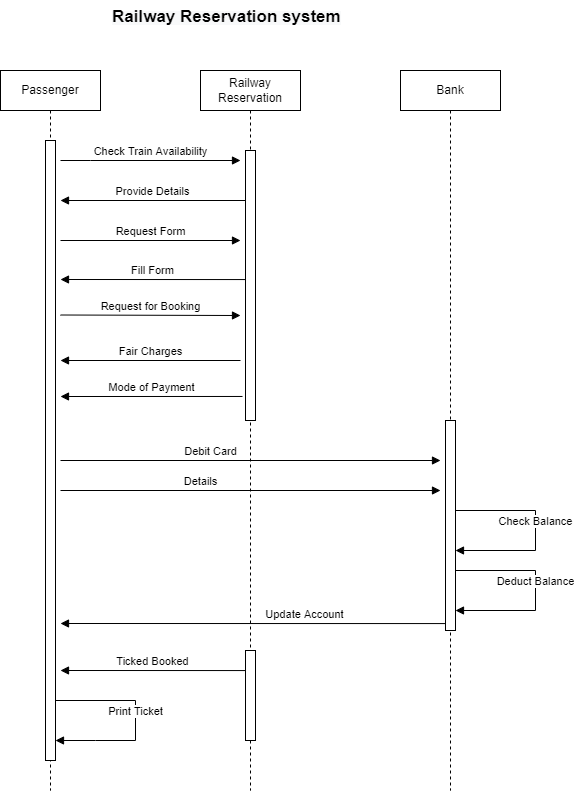

The diagram above was exported from draw.io. Its source (the exported page's mxGraphModel, read from the mxfile embedded in the PNG):
<mxGraphModel dx="868" dy="393" grid="1" gridSize="10" guides="1" tooltips="1" connect="1" arrows="1" fold="1" page="1" pageScale="1" pageWidth="850" pageHeight="1100" math="0" shadow="0">
  <root>
    <mxCell id="0" />
    <mxCell id="1" parent="0" />
    <mxCell id="gkhxuCk2JCNlxC9NMowV-1" value="Passenger" style="shape=umlLifeline;perimeter=lifelinePerimeter;whiteSpace=wrap;html=1;container=1;collapsible=0;recursiveResize=0;outlineConnect=0;" vertex="1" parent="1">
      <mxGeometry x="120" y="120" width="100" height="720" as="geometry" />
    </mxCell>
    <mxCell id="gkhxuCk2JCNlxC9NMowV-4" value="" style="html=1;points=[];perimeter=orthogonalPerimeter;" vertex="1" parent="gkhxuCk2JCNlxC9NMowV-1">
      <mxGeometry x="45" y="70" width="10" height="620" as="geometry" />
    </mxCell>
    <mxCell id="gkhxuCk2JCNlxC9NMowV-25" value="Print Ticket" style="html=1;verticalAlign=bottom;endArrow=block;rounded=0;" edge="1" parent="gkhxuCk2JCNlxC9NMowV-1">
      <mxGeometry width="80" relative="1" as="geometry">
        <mxPoint x="55" y="630" as="sourcePoint" />
        <mxPoint x="55" y="670" as="targetPoint" />
        <Array as="points">
          <mxPoint x="135" y="630" />
          <mxPoint x="135" y="670" />
          <mxPoint x="95" y="670" />
        </Array>
        <mxPoint as="offset" />
      </mxGeometry>
    </mxCell>
    <mxCell id="gkhxuCk2JCNlxC9NMowV-2" value="Railway Reservation" style="shape=umlLifeline;perimeter=lifelinePerimeter;whiteSpace=wrap;html=1;container=1;collapsible=0;recursiveResize=0;outlineConnect=0;" vertex="1" parent="1">
      <mxGeometry x="320" y="120" width="100" height="720" as="geometry" />
    </mxCell>
    <mxCell id="gkhxuCk2JCNlxC9NMowV-5" value="" style="html=1;points=[];perimeter=orthogonalPerimeter;" vertex="1" parent="gkhxuCk2JCNlxC9NMowV-2">
      <mxGeometry x="45" y="80" width="10" height="270" as="geometry" />
    </mxCell>
    <mxCell id="gkhxuCk2JCNlxC9NMowV-7" value="Provide Details" style="html=1;verticalAlign=bottom;endArrow=block;rounded=0;" edge="1" parent="gkhxuCk2JCNlxC9NMowV-2">
      <mxGeometry width="80" relative="1" as="geometry">
        <mxPoint x="45" y="130" as="sourcePoint" />
        <mxPoint x="-140" y="130" as="targetPoint" />
      </mxGeometry>
    </mxCell>
    <mxCell id="gkhxuCk2JCNlxC9NMowV-23" value="" style="html=1;points=[];perimeter=orthogonalPerimeter;" vertex="1" parent="gkhxuCk2JCNlxC9NMowV-2">
      <mxGeometry x="45" y="580" width="10" height="90" as="geometry" />
    </mxCell>
    <mxCell id="gkhxuCk2JCNlxC9NMowV-24" value="Ticked Booked" style="html=1;verticalAlign=bottom;endArrow=block;rounded=0;exitX=0;exitY=0.478;exitDx=0;exitDy=0;exitPerimeter=0;" edge="1" parent="gkhxuCk2JCNlxC9NMowV-2">
      <mxGeometry width="80" relative="1" as="geometry">
        <mxPoint x="45" y="600.06" as="sourcePoint" />
        <mxPoint x="-140" y="600" as="targetPoint" />
        <mxPoint as="offset" />
      </mxGeometry>
    </mxCell>
    <mxCell id="gkhxuCk2JCNlxC9NMowV-3" value="Bank" style="shape=umlLifeline;perimeter=lifelinePerimeter;whiteSpace=wrap;html=1;container=1;collapsible=0;recursiveResize=0;outlineConnect=0;" vertex="1" parent="1">
      <mxGeometry x="520" y="120" width="100" height="720" as="geometry" />
    </mxCell>
    <mxCell id="gkhxuCk2JCNlxC9NMowV-6" value="Check Train Availability" style="html=1;verticalAlign=bottom;endArrow=block;rounded=0;" edge="1" parent="1">
      <mxGeometry width="80" relative="1" as="geometry">
        <mxPoint x="180" y="210" as="sourcePoint" />
        <mxPoint x="360" y="210" as="targetPoint" />
        <Array as="points">
          <mxPoint x="210" y="210" />
        </Array>
      </mxGeometry>
    </mxCell>
    <mxCell id="gkhxuCk2JCNlxC9NMowV-8" value="Request Form" style="html=1;verticalAlign=bottom;endArrow=block;rounded=0;" edge="1" parent="1">
      <mxGeometry width="80" relative="1" as="geometry">
        <mxPoint x="180" y="290" as="sourcePoint" />
        <mxPoint x="360" y="290" as="targetPoint" />
      </mxGeometry>
    </mxCell>
    <mxCell id="gkhxuCk2JCNlxC9NMowV-9" value="Fill Form" style="html=1;verticalAlign=bottom;endArrow=block;rounded=0;exitX=0;exitY=0.478;exitDx=0;exitDy=0;exitPerimeter=0;" edge="1" parent="1" source="gkhxuCk2JCNlxC9NMowV-5">
      <mxGeometry width="80" relative="1" as="geometry">
        <mxPoint x="280" y="345.5" as="sourcePoint" />
        <mxPoint x="180" y="329" as="targetPoint" />
        <mxPoint as="offset" />
      </mxGeometry>
    </mxCell>
    <mxCell id="gkhxuCk2JCNlxC9NMowV-10" value="Request for Booking" style="html=1;verticalAlign=bottom;endArrow=block;rounded=0;" edge="1" parent="1">
      <mxGeometry width="80" relative="1" as="geometry">
        <mxPoint x="180" y="364.5" as="sourcePoint" />
        <mxPoint x="360" y="365" as="targetPoint" />
      </mxGeometry>
    </mxCell>
    <mxCell id="gkhxuCk2JCNlxC9NMowV-11" value="Fair Charges" style="html=1;verticalAlign=bottom;endArrow=block;rounded=0;" edge="1" parent="1">
      <mxGeometry width="80" relative="1" as="geometry">
        <mxPoint x="360" y="410" as="sourcePoint" />
        <mxPoint x="180" y="410" as="targetPoint" />
      </mxGeometry>
    </mxCell>
    <mxCell id="gkhxuCk2JCNlxC9NMowV-12" value="Mode of Payment" style="html=1;verticalAlign=bottom;endArrow=block;rounded=0;exitX=-0.3;exitY=0.911;exitDx=0;exitDy=0;exitPerimeter=0;" edge="1" parent="1" source="gkhxuCk2JCNlxC9NMowV-5">
      <mxGeometry width="80" relative="1" as="geometry">
        <mxPoint x="220" y="460" as="sourcePoint" />
        <mxPoint x="180" y="446" as="targetPoint" />
      </mxGeometry>
    </mxCell>
    <mxCell id="gkhxuCk2JCNlxC9NMowV-14" value="" style="html=1;points=[];perimeter=orthogonalPerimeter;" vertex="1" parent="1">
      <mxGeometry x="565" y="470" width="10" height="210" as="geometry" />
    </mxCell>
    <mxCell id="gkhxuCk2JCNlxC9NMowV-16" value="Debit Card" style="html=1;verticalAlign=bottom;endArrow=block;rounded=0;" edge="1" parent="1">
      <mxGeometry x="-0.2105" width="80" relative="1" as="geometry">
        <mxPoint x="180" y="510" as="sourcePoint" />
        <mxPoint x="560" y="510" as="targetPoint" />
        <mxPoint as="offset" />
      </mxGeometry>
    </mxCell>
    <mxCell id="gkhxuCk2JCNlxC9NMowV-18" value="Details" style="html=1;verticalAlign=bottom;endArrow=block;rounded=0;" edge="1" parent="1">
      <mxGeometry x="-0.2632" width="80" relative="1" as="geometry">
        <mxPoint x="180" y="540" as="sourcePoint" />
        <mxPoint x="560" y="540" as="targetPoint" />
        <mxPoint as="offset" />
      </mxGeometry>
    </mxCell>
    <mxCell id="gkhxuCk2JCNlxC9NMowV-19" value="Check Balance" style="html=1;verticalAlign=bottom;endArrow=block;rounded=0;" edge="1" parent="1">
      <mxGeometry width="80" relative="1" as="geometry">
        <mxPoint x="575" y="560" as="sourcePoint" />
        <mxPoint x="575" y="600" as="targetPoint" />
        <Array as="points">
          <mxPoint x="655" y="560" />
          <mxPoint x="655" y="600" />
        </Array>
        <mxPoint as="offset" />
      </mxGeometry>
    </mxCell>
    <mxCell id="gkhxuCk2JCNlxC9NMowV-21" value="Deduct Balance" style="html=1;verticalAlign=bottom;endArrow=block;rounded=0;" edge="1" parent="1">
      <mxGeometry width="80" relative="1" as="geometry">
        <mxPoint x="575" y="620" as="sourcePoint" />
        <mxPoint x="575" y="660" as="targetPoint" />
        <Array as="points">
          <mxPoint x="655" y="620" />
          <mxPoint x="655" y="660" />
        </Array>
        <mxPoint as="offset" />
      </mxGeometry>
    </mxCell>
    <mxCell id="gkhxuCk2JCNlxC9NMowV-22" value="Update Account" style="html=1;verticalAlign=bottom;endArrow=block;rounded=0;exitX=0;exitY=0.967;exitDx=0;exitDy=0;exitPerimeter=0;" edge="1" parent="1" source="gkhxuCk2JCNlxC9NMowV-14">
      <mxGeometry x="-0.2668" width="80" relative="1" as="geometry">
        <mxPoint x="572" y="670" as="sourcePoint" />
        <mxPoint x="180" y="673" as="targetPoint" />
        <mxPoint as="offset" />
      </mxGeometry>
    </mxCell>
    <mxCell id="gkhxuCk2JCNlxC9NMowV-26" value="&lt;b style=&quot;color: rgb(0, 0, 0); font-family: helvetica; font-size: 12px; font-style: normal; letter-spacing: normal; text-align: center; text-indent: 0px; text-transform: none; word-spacing: 0px; background-color: rgb(248, 249, 250);&quot;&gt;&lt;font style=&quot;font-size: 17px&quot;&gt;Railway Reservation system&lt;/font&gt;&lt;/b&gt;" style="text;whiteSpace=wrap;html=1;" vertex="1" parent="1">
      <mxGeometry x="230" y="50" width="250" height="30" as="geometry" />
    </mxCell>
  </root>
</mxGraphModel>